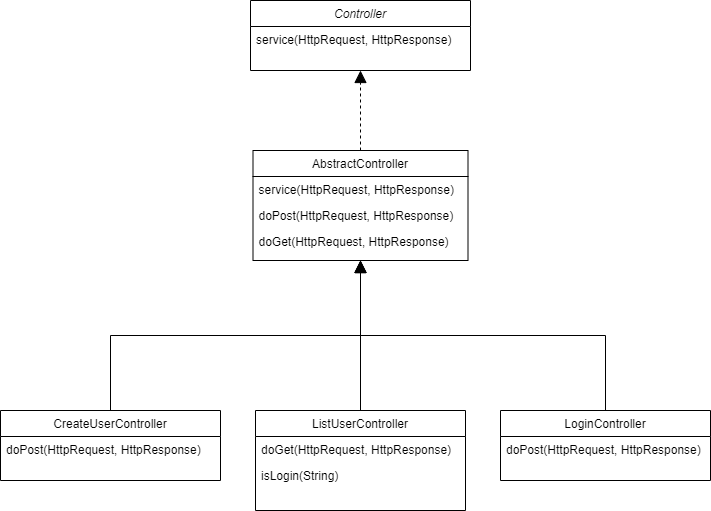

The diagram above was exported from draw.io. Its source (the exported page's mxGraphModel, read from the mxfile embedded in the PNG):
<mxGraphModel dx="2561" dy="1113" grid="1" gridSize="10" guides="1" tooltips="1" connect="1" arrows="1" fold="1" page="1" pageScale="1" pageWidth="827" pageHeight="1169" math="0" shadow="0">
  <root>
    <mxCell id="WIyWlLk6GJQsqaUBKTNV-0" />
    <mxCell id="WIyWlLk6GJQsqaUBKTNV-1" parent="WIyWlLk6GJQsqaUBKTNV-0" />
    <mxCell id="zkfFHV4jXpPFQw0GAbJ--0" value="Controller" style="swimlane;fontStyle=2;align=center;verticalAlign=top;childLayout=stackLayout;horizontal=1;startSize=26;horizontalStack=0;resizeParent=1;resizeLast=0;collapsible=1;marginBottom=0;rounded=0;shadow=0;strokeWidth=1;" parent="WIyWlLk6GJQsqaUBKTNV-1" vertex="1">
      <mxGeometry x="220" y="70" width="220" height="70" as="geometry">
        <mxRectangle x="230" y="140" width="160" height="26" as="alternateBounds" />
      </mxGeometry>
    </mxCell>
    <mxCell id="zkfFHV4jXpPFQw0GAbJ--1" value="service(HttpRequest, HttpResponse)" style="text;align=left;verticalAlign=top;spacingLeft=4;spacingRight=4;overflow=hidden;rotatable=0;points=[[0,0.5],[1,0.5]];portConstraint=eastwest;" parent="zkfFHV4jXpPFQw0GAbJ--0" vertex="1">
      <mxGeometry y="26" width="220" height="26" as="geometry" />
    </mxCell>
    <mxCell id="zkfFHV4jXpPFQw0GAbJ--6" value="CreateUserController" style="swimlane;fontStyle=0;align=center;verticalAlign=top;childLayout=stackLayout;horizontal=1;startSize=26;horizontalStack=0;resizeParent=1;resizeLast=0;collapsible=1;marginBottom=0;rounded=0;shadow=0;strokeWidth=1;" parent="WIyWlLk6GJQsqaUBKTNV-1" vertex="1">
      <mxGeometry x="-30" y="480" width="220" height="70" as="geometry">
        <mxRectangle x="130" y="380" width="160" height="26" as="alternateBounds" />
      </mxGeometry>
    </mxCell>
    <mxCell id="zkfFHV4jXpPFQw0GAbJ--7" value="doPost(HttpRequest, HttpResponse)" style="text;align=left;verticalAlign=top;spacingLeft=4;spacingRight=4;overflow=hidden;rotatable=0;points=[[0,0.5],[1,0.5]];portConstraint=eastwest;" parent="zkfFHV4jXpPFQw0GAbJ--6" vertex="1">
      <mxGeometry y="26" width="220" height="26" as="geometry" />
    </mxCell>
    <mxCell id="zkfFHV4jXpPFQw0GAbJ--12" value="" style="endArrow=block;endSize=10;endFill=1;shadow=0;strokeWidth=1;rounded=0;edgeStyle=elbowEdgeStyle;elbow=vertical;entryX=0.5;entryY=1;entryDx=0;entryDy=0;" parent="WIyWlLk6GJQsqaUBKTNV-1" source="zkfFHV4jXpPFQw0GAbJ--6" target="zkfFHV4jXpPFQw0GAbJ--17" edge="1">
      <mxGeometry width="160" relative="1" as="geometry">
        <mxPoint x="200" y="203" as="sourcePoint" />
        <mxPoint x="200" y="203" as="targetPoint" />
      </mxGeometry>
    </mxCell>
    <mxCell id="zkfFHV4jXpPFQw0GAbJ--13" value="LoginController" style="swimlane;fontStyle=0;align=center;verticalAlign=top;childLayout=stackLayout;horizontal=1;startSize=26;horizontalStack=0;resizeParent=1;resizeLast=0;collapsible=1;marginBottom=0;rounded=0;shadow=0;strokeWidth=1;" parent="WIyWlLk6GJQsqaUBKTNV-1" vertex="1">
      <mxGeometry x="470" y="480" width="210" height="70" as="geometry">
        <mxRectangle x="340" y="380" width="170" height="26" as="alternateBounds" />
      </mxGeometry>
    </mxCell>
    <mxCell id="zkfFHV4jXpPFQw0GAbJ--14" value="doPost(HttpRequest, HttpResponse)" style="text;align=left;verticalAlign=top;spacingLeft=4;spacingRight=4;overflow=hidden;rotatable=0;points=[[0,0.5],[1,0.5]];portConstraint=eastwest;" parent="zkfFHV4jXpPFQw0GAbJ--13" vertex="1">
      <mxGeometry y="26" width="210" height="26" as="geometry" />
    </mxCell>
    <mxCell id="zkfFHV4jXpPFQw0GAbJ--16" value="" style="endArrow=block;endSize=10;endFill=1;shadow=0;strokeWidth=1;rounded=0;edgeStyle=elbowEdgeStyle;elbow=vertical;entryX=0.5;entryY=1;entryDx=0;entryDy=0;" parent="WIyWlLk6GJQsqaUBKTNV-1" source="zkfFHV4jXpPFQw0GAbJ--13" target="zkfFHV4jXpPFQw0GAbJ--17" edge="1">
      <mxGeometry width="160" relative="1" as="geometry">
        <mxPoint x="210" y="373" as="sourcePoint" />
        <mxPoint x="310" y="271" as="targetPoint" />
      </mxGeometry>
    </mxCell>
    <mxCell id="ZG4eo9ugCSecfafvSdoF-8" style="edgeStyle=orthogonalEdgeStyle;rounded=0;orthogonalLoop=1;jettySize=auto;html=1;entryX=0.5;entryY=1;entryDx=0;entryDy=0;endArrow=block;endFill=1;endSize=10;dashed=1;" edge="1" parent="WIyWlLk6GJQsqaUBKTNV-1" source="zkfFHV4jXpPFQw0GAbJ--17" target="zkfFHV4jXpPFQw0GAbJ--0">
      <mxGeometry relative="1" as="geometry" />
    </mxCell>
    <mxCell id="zkfFHV4jXpPFQw0GAbJ--17" value="AbstractController" style="swimlane;fontStyle=0;align=center;verticalAlign=top;childLayout=stackLayout;horizontal=1;startSize=26;horizontalStack=0;resizeParent=1;resizeLast=0;collapsible=1;marginBottom=0;rounded=0;shadow=0;strokeWidth=1;" parent="WIyWlLk6GJQsqaUBKTNV-1" vertex="1">
      <mxGeometry x="222.5" y="220" width="215" height="110" as="geometry">
        <mxRectangle x="550" y="140" width="160" height="26" as="alternateBounds" />
      </mxGeometry>
    </mxCell>
    <mxCell id="zkfFHV4jXpPFQw0GAbJ--18" value="service(HttpRequest, HttpResponse)" style="text;align=left;verticalAlign=top;spacingLeft=4;spacingRight=4;overflow=hidden;rotatable=0;points=[[0,0.5],[1,0.5]];portConstraint=eastwest;" parent="zkfFHV4jXpPFQw0GAbJ--17" vertex="1">
      <mxGeometry y="26" width="215" height="26" as="geometry" />
    </mxCell>
    <mxCell id="zkfFHV4jXpPFQw0GAbJ--19" value="doPost(HttpRequest, HttpResponse)" style="text;align=left;verticalAlign=top;spacingLeft=4;spacingRight=4;overflow=hidden;rotatable=0;points=[[0,0.5],[1,0.5]];portConstraint=eastwest;rounded=0;shadow=0;html=0;" parent="zkfFHV4jXpPFQw0GAbJ--17" vertex="1">
      <mxGeometry y="52" width="215" height="26" as="geometry" />
    </mxCell>
    <mxCell id="zkfFHV4jXpPFQw0GAbJ--20" value="doGet(HttpRequest, HttpResponse)" style="text;align=left;verticalAlign=top;spacingLeft=4;spacingRight=4;overflow=hidden;rotatable=0;points=[[0,0.5],[1,0.5]];portConstraint=eastwest;rounded=0;shadow=0;html=0;" parent="zkfFHV4jXpPFQw0GAbJ--17" vertex="1">
      <mxGeometry y="78" width="215" height="26" as="geometry" />
    </mxCell>
    <mxCell id="ZG4eo9ugCSecfafvSdoF-6" style="edgeStyle=orthogonalEdgeStyle;rounded=0;orthogonalLoop=1;jettySize=auto;html=1;entryX=0.5;entryY=1;entryDx=0;entryDy=0;endArrow=block;endFill=1;endSize=10;" edge="1" parent="WIyWlLk6GJQsqaUBKTNV-1" source="ZG4eo9ugCSecfafvSdoF-3" target="zkfFHV4jXpPFQw0GAbJ--17">
      <mxGeometry relative="1" as="geometry" />
    </mxCell>
    <mxCell id="ZG4eo9ugCSecfafvSdoF-3" value="ListUserController" style="swimlane;fontStyle=0;align=center;verticalAlign=top;childLayout=stackLayout;horizontal=1;startSize=26;horizontalStack=0;resizeParent=1;resizeLast=0;collapsible=1;marginBottom=0;rounded=0;shadow=0;strokeWidth=1;" vertex="1" parent="WIyWlLk6GJQsqaUBKTNV-1">
      <mxGeometry x="225" y="480" width="210" height="100" as="geometry">
        <mxRectangle x="340" y="380" width="170" height="26" as="alternateBounds" />
      </mxGeometry>
    </mxCell>
    <mxCell id="ZG4eo9ugCSecfafvSdoF-4" value="doGet(HttpRequest, HttpResponse)" style="text;align=left;verticalAlign=top;spacingLeft=4;spacingRight=4;overflow=hidden;rotatable=0;points=[[0,0.5],[1,0.5]];portConstraint=eastwest;" vertex="1" parent="ZG4eo9ugCSecfafvSdoF-3">
      <mxGeometry y="26" width="210" height="26" as="geometry" />
    </mxCell>
    <mxCell id="ZG4eo9ugCSecfafvSdoF-9" value="isLogin(String)" style="text;align=left;verticalAlign=top;spacingLeft=4;spacingRight=4;overflow=hidden;rotatable=0;points=[[0,0.5],[1,0.5]];portConstraint=eastwest;" vertex="1" parent="ZG4eo9ugCSecfafvSdoF-3">
      <mxGeometry y="52" width="210" height="26" as="geometry" />
    </mxCell>
  </root>
</mxGraphModel>